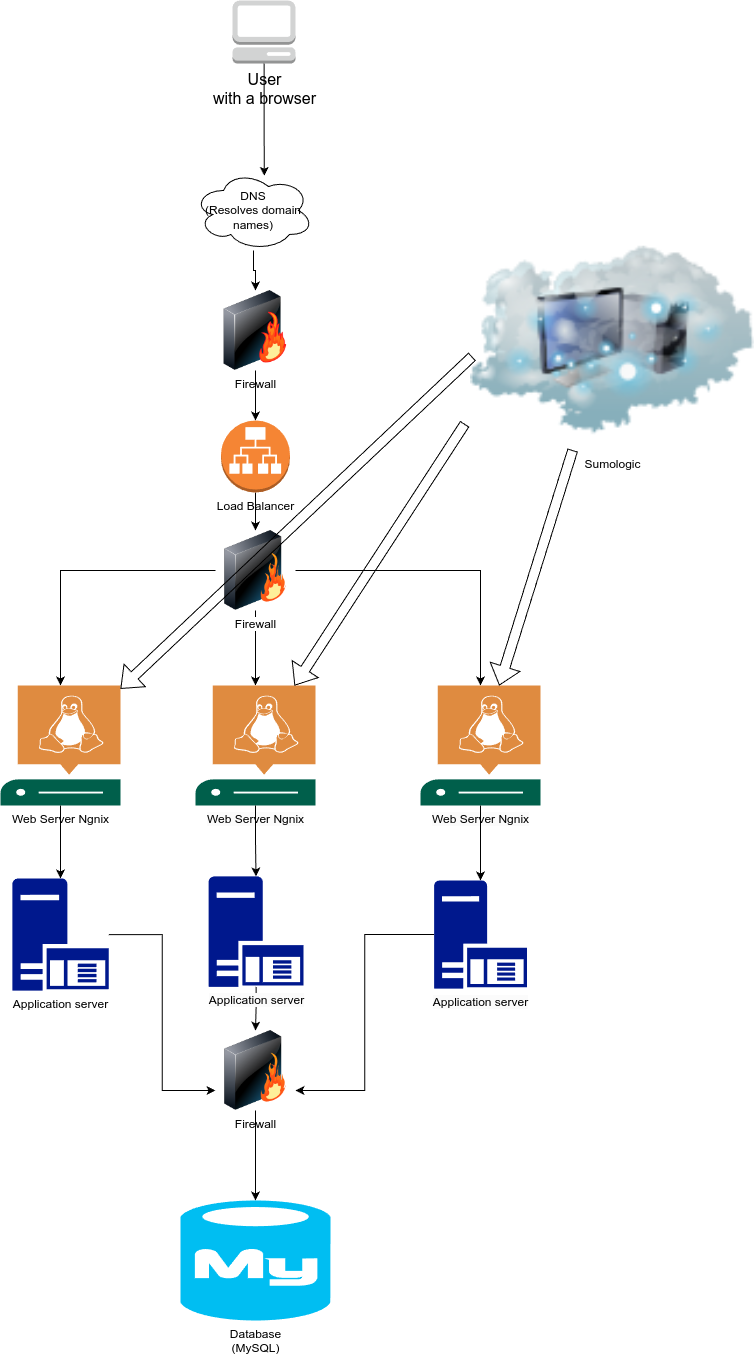

The diagram above was exported from draw.io. Its source (the exported page's mxGraphModel, read from the mxfile embedded in the PNG):
<mxGraphModel dx="1257" dy="1859" grid="1" gridSize="10" guides="1" tooltips="1" connect="1" arrows="1" fold="1" page="1" pageScale="1" pageWidth="850" pageHeight="1100" math="0" shadow="0">
  <root>
    <mxCell id="0" />
    <mxCell id="1" parent="0" />
    <mxCell id="A0ymC_7PCAx6TpZB_iC5-1" value="Firewall" style="image;html=1;image=img/lib/clip_art/networking/Firewall-page1_128x128.png" vertex="1" parent="1">
      <mxGeometry x="385" y="220" width="80" height="80" as="geometry" />
    </mxCell>
    <mxCell id="A0ymC_7PCAx6TpZB_iC5-6" style="edgeStyle=orthogonalEdgeStyle;rounded=0;orthogonalLoop=1;jettySize=auto;html=1;" edge="1" parent="1" source="A0ymC_7PCAx6TpZB_iC5-2" target="A0ymC_7PCAx6TpZB_iC5-5">
      <mxGeometry relative="1" as="geometry" />
    </mxCell>
    <mxCell id="A0ymC_7PCAx6TpZB_iC5-2" value="Load Balancer" style="outlineConnect=0;dashed=0;verticalLabelPosition=bottom;verticalAlign=top;align=center;html=1;shape=mxgraph.aws3.application_load_balancer;fillColor=#F58534;gradientColor=none;" vertex="1" parent="1">
      <mxGeometry x="390.5" y="350" width="69" height="72" as="geometry" />
    </mxCell>
    <mxCell id="A0ymC_7PCAx6TpZB_iC5-3" style="edgeStyle=orthogonalEdgeStyle;rounded=0;orthogonalLoop=1;jettySize=auto;html=1;entryX=0.5;entryY=0;entryDx=0;entryDy=0;entryPerimeter=0;" edge="1" parent="1" source="A0ymC_7PCAx6TpZB_iC5-1" target="A0ymC_7PCAx6TpZB_iC5-2">
      <mxGeometry relative="1" as="geometry" />
    </mxCell>
    <mxCell id="A0ymC_7PCAx6TpZB_iC5-31" style="edgeStyle=orthogonalEdgeStyle;rounded=0;orthogonalLoop=1;jettySize=auto;html=1;" edge="1" parent="1" source="A0ymC_7PCAx6TpZB_iC5-5" target="A0ymC_7PCAx6TpZB_iC5-10">
      <mxGeometry relative="1" as="geometry" />
    </mxCell>
    <mxCell id="A0ymC_7PCAx6TpZB_iC5-32" style="edgeStyle=orthogonalEdgeStyle;rounded=0;orthogonalLoop=1;jettySize=auto;html=1;" edge="1" parent="1" source="A0ymC_7PCAx6TpZB_iC5-5" target="A0ymC_7PCAx6TpZB_iC5-9">
      <mxGeometry relative="1" as="geometry" />
    </mxCell>
    <mxCell id="A0ymC_7PCAx6TpZB_iC5-33" style="edgeStyle=orthogonalEdgeStyle;rounded=0;orthogonalLoop=1;jettySize=auto;html=1;" edge="1" parent="1" source="A0ymC_7PCAx6TpZB_iC5-5" target="A0ymC_7PCAx6TpZB_iC5-8">
      <mxGeometry relative="1" as="geometry" />
    </mxCell>
    <mxCell id="A0ymC_7PCAx6TpZB_iC5-5" value="&lt;span style=&quot;color: rgb(0, 0, 0); font-family: Helvetica; font-size: 12px; font-style: normal; font-variant-ligatures: normal; font-variant-caps: normal; font-weight: 400; letter-spacing: normal; orphans: 2; text-align: center; text-indent: 0px; text-transform: none; widows: 2; word-spacing: 0px; -webkit-text-stroke-width: 0px; white-space: nowrap; background-color: rgb(255, 255, 255); text-decoration-thickness: initial; text-decoration-style: initial; text-decoration-color: initial; display: inline !important; float: none;&quot;&gt;Firewall&lt;/span&gt;" style="image;html=1;image=img/lib/clip_art/networking/Firewall_128x128.png" vertex="1" parent="1">
      <mxGeometry x="385" y="460" width="80" height="80" as="geometry" />
    </mxCell>
    <mxCell id="A0ymC_7PCAx6TpZB_iC5-8" value="Web Server Ngnix" style="sketch=0;pointerEvents=1;shadow=0;dashed=0;html=1;strokeColor=none;fillColor=#005F4B;labelPosition=center;verticalLabelPosition=bottom;verticalAlign=top;align=center;outlineConnect=0;shape=mxgraph.veeam2.linux_server;" vertex="1" parent="1">
      <mxGeometry x="170" y="615" width="120" height="120" as="geometry" />
    </mxCell>
    <mxCell id="A0ymC_7PCAx6TpZB_iC5-9" value="&lt;span style=&quot;color: rgb(0, 0, 0); font-family: Helvetica; font-size: 12px; font-style: normal; font-variant-ligatures: normal; font-variant-caps: normal; font-weight: 400; letter-spacing: normal; orphans: 2; text-align: center; text-indent: 0px; text-transform: none; widows: 2; word-spacing: 0px; -webkit-text-stroke-width: 0px; white-space: nowrap; background-color: rgb(251, 251, 251); text-decoration-thickness: initial; text-decoration-style: initial; text-decoration-color: initial; display: inline !important; float: none;&quot;&gt;Web Server Ngnix&lt;/span&gt;" style="sketch=0;pointerEvents=1;shadow=0;dashed=0;html=1;strokeColor=none;fillColor=#005F4B;labelPosition=center;verticalLabelPosition=bottom;verticalAlign=top;align=center;outlineConnect=0;shape=mxgraph.veeam2.linux_server;" vertex="1" parent="1">
      <mxGeometry x="365" y="615" width="120" height="120" as="geometry" />
    </mxCell>
    <mxCell id="A0ymC_7PCAx6TpZB_iC5-10" value="&lt;span style=&quot;color: rgb(0, 0, 0); font-family: Helvetica; font-size: 12px; font-style: normal; font-variant-ligatures: normal; font-variant-caps: normal; font-weight: 400; letter-spacing: normal; orphans: 2; text-align: center; text-indent: 0px; text-transform: none; widows: 2; word-spacing: 0px; -webkit-text-stroke-width: 0px; white-space: nowrap; background-color: rgb(251, 251, 251); text-decoration-thickness: initial; text-decoration-style: initial; text-decoration-color: initial; display: inline !important; float: none;&quot;&gt;Web Server Ngnix&lt;/span&gt;" style="sketch=0;pointerEvents=1;shadow=0;dashed=0;html=1;strokeColor=none;fillColor=#005F4B;labelPosition=center;verticalLabelPosition=bottom;verticalAlign=top;align=center;outlineConnect=0;shape=mxgraph.veeam2.linux_server;" vertex="1" parent="1">
      <mxGeometry x="590" y="615" width="120" height="120" as="geometry" />
    </mxCell>
    <mxCell id="A0ymC_7PCAx6TpZB_iC5-36" style="edgeStyle=orthogonalEdgeStyle;rounded=0;orthogonalLoop=1;jettySize=auto;html=1;entryX=0;entryY=0.75;entryDx=0;entryDy=0;" edge="1" parent="1" source="A0ymC_7PCAx6TpZB_iC5-17" target="A0ymC_7PCAx6TpZB_iC5-27">
      <mxGeometry relative="1" as="geometry" />
    </mxCell>
    <mxCell id="A0ymC_7PCAx6TpZB_iC5-17" value="Application server" style="sketch=0;aspect=fixed;pointerEvents=1;shadow=0;dashed=0;html=1;strokeColor=none;labelPosition=center;verticalLabelPosition=bottom;verticalAlign=top;align=center;fillColor=#00188D;shape=mxgraph.mscae.enterprise.application_server" vertex="1" parent="1">
      <mxGeometry x="181.75" y="807.9699999999999" width="96.5" height="112.21" as="geometry" />
    </mxCell>
    <mxCell id="A0ymC_7PCAx6TpZB_iC5-35" style="edgeStyle=orthogonalEdgeStyle;rounded=0;orthogonalLoop=1;jettySize=auto;html=1;entryX=0.5;entryY=0;entryDx=0;entryDy=0;" edge="1" parent="1" source="A0ymC_7PCAx6TpZB_iC5-18" target="A0ymC_7PCAx6TpZB_iC5-27">
      <mxGeometry relative="1" as="geometry" />
    </mxCell>
    <mxCell id="A0ymC_7PCAx6TpZB_iC5-18" value="&lt;span style=&quot;color: rgb(0, 0, 0); font-family: Helvetica; font-size: 12px; font-style: normal; font-variant-ligatures: normal; font-variant-caps: normal; font-weight: 400; letter-spacing: normal; orphans: 2; text-align: center; text-indent: 0px; text-transform: none; widows: 2; word-spacing: 0px; -webkit-text-stroke-width: 0px; white-space: nowrap; background-color: rgb(251, 251, 251); text-decoration-thickness: initial; text-decoration-style: initial; text-decoration-color: initial; display: inline !important; float: none;&quot;&gt;Application server&lt;/span&gt;" style="sketch=0;aspect=fixed;pointerEvents=1;shadow=0;dashed=0;html=1;strokeColor=none;labelPosition=center;verticalLabelPosition=bottom;verticalAlign=top;align=center;fillColor=#00188D;shape=mxgraph.mscae.enterprise.application_server" vertex="1" parent="1">
      <mxGeometry x="378" y="805.93" width="95" height="110.47" as="geometry" />
    </mxCell>
    <mxCell id="A0ymC_7PCAx6TpZB_iC5-34" style="edgeStyle=orthogonalEdgeStyle;rounded=0;orthogonalLoop=1;jettySize=auto;html=1;entryX=1;entryY=0.75;entryDx=0;entryDy=0;" edge="1" parent="1" source="A0ymC_7PCAx6TpZB_iC5-19" target="A0ymC_7PCAx6TpZB_iC5-27">
      <mxGeometry relative="1" as="geometry" />
    </mxCell>
    <mxCell id="A0ymC_7PCAx6TpZB_iC5-19" value="&lt;span style=&quot;color: rgb(0, 0, 0); font-family: Helvetica; font-size: 12px; font-style: normal; font-variant-ligatures: normal; font-variant-caps: normal; font-weight: 400; letter-spacing: normal; orphans: 2; text-align: center; text-indent: 0px; text-transform: none; widows: 2; word-spacing: 0px; -webkit-text-stroke-width: 0px; white-space: nowrap; background-color: rgb(251, 251, 251); text-decoration-thickness: initial; text-decoration-style: initial; text-decoration-color: initial; display: inline !important; float: none;&quot;&gt;Application server&lt;/span&gt;" style="sketch=0;aspect=fixed;pointerEvents=1;shadow=0;dashed=0;html=1;strokeColor=none;labelPosition=center;verticalLabelPosition=bottom;verticalAlign=top;align=center;fillColor=#00188D;shape=mxgraph.mscae.enterprise.application_server" vertex="1" parent="1">
      <mxGeometry x="603.5" y="810" width="93" height="108.14" as="geometry" />
    </mxCell>
    <mxCell id="A0ymC_7PCAx6TpZB_iC5-24" style="edgeStyle=orthogonalEdgeStyle;rounded=0;orthogonalLoop=1;jettySize=auto;html=1;entryX=0.5;entryY=0;entryDx=0;entryDy=0;entryPerimeter=0;" edge="1" parent="1" source="A0ymC_7PCAx6TpZB_iC5-10" target="A0ymC_7PCAx6TpZB_iC5-19">
      <mxGeometry relative="1" as="geometry" />
    </mxCell>
    <mxCell id="A0ymC_7PCAx6TpZB_iC5-25" style="edgeStyle=orthogonalEdgeStyle;rounded=0;orthogonalLoop=1;jettySize=auto;html=1;entryX=0.5;entryY=0;entryDx=0;entryDy=0;entryPerimeter=0;" edge="1" parent="1" source="A0ymC_7PCAx6TpZB_iC5-9" target="A0ymC_7PCAx6TpZB_iC5-18">
      <mxGeometry relative="1" as="geometry" />
    </mxCell>
    <mxCell id="A0ymC_7PCAx6TpZB_iC5-26" style="edgeStyle=orthogonalEdgeStyle;rounded=0;orthogonalLoop=1;jettySize=auto;html=1;entryX=0.5;entryY=0;entryDx=0;entryDy=0;entryPerimeter=0;" edge="1" parent="1" source="A0ymC_7PCAx6TpZB_iC5-8" target="A0ymC_7PCAx6TpZB_iC5-17">
      <mxGeometry relative="1" as="geometry" />
    </mxCell>
    <mxCell id="A0ymC_7PCAx6TpZB_iC5-27" value="&lt;span style=&quot;color: rgb(0, 0, 0); font-family: Helvetica; font-size: 12px; font-style: normal; font-variant-ligatures: normal; font-variant-caps: normal; font-weight: 400; letter-spacing: normal; orphans: 2; text-align: center; text-indent: 0px; text-transform: none; widows: 2; word-spacing: 0px; -webkit-text-stroke-width: 0px; white-space: nowrap; background-color: rgb(255, 255, 255); text-decoration-thickness: initial; text-decoration-style: initial; text-decoration-color: initial; display: inline !important; float: none;&quot;&gt;Firewall&lt;/span&gt;" style="image;html=1;image=img/lib/clip_art/networking/Firewall_128x128.png" vertex="1" parent="1">
      <mxGeometry x="385" y="960" width="80" height="80" as="geometry" />
    </mxCell>
    <mxCell id="A0ymC_7PCAx6TpZB_iC5-29" value="Database&lt;div&gt;(MySQL)&lt;/div&gt;" style="verticalLabelPosition=bottom;html=1;verticalAlign=top;align=center;strokeColor=none;fillColor=#00BEF2;shape=mxgraph.azure.mysql_database;" vertex="1" parent="1">
      <mxGeometry x="350" y="1130" width="150" height="120" as="geometry" />
    </mxCell>
    <mxCell id="A0ymC_7PCAx6TpZB_iC5-37" style="edgeStyle=orthogonalEdgeStyle;rounded=0;orthogonalLoop=1;jettySize=auto;html=1;entryX=0.5;entryY=0;entryDx=0;entryDy=0;entryPerimeter=0;" edge="1" parent="1" source="A0ymC_7PCAx6TpZB_iC5-27" target="A0ymC_7PCAx6TpZB_iC5-29">
      <mxGeometry relative="1" as="geometry" />
    </mxCell>
    <mxCell id="A0ymC_7PCAx6TpZB_iC5-38" value="&lt;font style=&quot;font-size: 16px;&quot;&gt;User&lt;/font&gt;&lt;div style=&quot;font-size: 16px;&quot;&gt;&lt;font style=&quot;font-size: 16px;&quot;&gt;with a browser&lt;/font&gt;&lt;/div&gt;" style="outlineConnect=0;dashed=0;verticalLabelPosition=bottom;verticalAlign=top;align=center;html=1;shape=mxgraph.aws3.management_console;fillColor=#D2D3D3;gradientColor=none;" vertex="1" parent="1">
      <mxGeometry x="402" y="-70" width="63" height="63" as="geometry" />
    </mxCell>
    <mxCell id="A0ymC_7PCAx6TpZB_iC5-48" style="edgeStyle=orthogonalEdgeStyle;rounded=0;orthogonalLoop=1;jettySize=auto;html=1;entryX=0.5;entryY=0;entryDx=0;entryDy=0;" edge="1" parent="1" source="A0ymC_7PCAx6TpZB_iC5-39" target="A0ymC_7PCAx6TpZB_iC5-1">
      <mxGeometry relative="1" as="geometry" />
    </mxCell>
    <mxCell id="A0ymC_7PCAx6TpZB_iC5-39" value="DNS&lt;div&gt;(Resolves domain names)&lt;/div&gt;" style="ellipse;shape=cloud;whiteSpace=wrap;html=1;" vertex="1" parent="1">
      <mxGeometry x="363" y="100" width="120" height="80" as="geometry" />
    </mxCell>
    <mxCell id="A0ymC_7PCAx6TpZB_iC5-40" value="Sumologic" style="image;html=1;image=img/lib/clip_art/networking/Cloud_Computer_128x128.png" vertex="1" parent="1">
      <mxGeometry x="640" y="160" width="284" height="220" as="geometry" />
    </mxCell>
    <mxCell id="A0ymC_7PCAx6TpZB_iC5-44" value="" style="shape=flexArrow;endArrow=classic;html=1;rounded=0;exitX=0.006;exitY=0.573;exitDx=0;exitDy=0;exitPerimeter=0;" edge="1" parent="1" source="A0ymC_7PCAx6TpZB_iC5-40" target="A0ymC_7PCAx6TpZB_iC5-8">
      <mxGeometry width="50" height="50" relative="1" as="geometry">
        <mxPoint x="500" y="520" as="sourcePoint" />
        <mxPoint x="550" y="470" as="targetPoint" />
      </mxGeometry>
    </mxCell>
    <mxCell id="A0ymC_7PCAx6TpZB_iC5-45" value="" style="shape=flexArrow;endArrow=classic;html=1;rounded=0;exitX=-0.02;exitY=0.879;exitDx=0;exitDy=0;exitPerimeter=0;" edge="1" parent="1" source="A0ymC_7PCAx6TpZB_iC5-40" target="A0ymC_7PCAx6TpZB_iC5-9">
      <mxGeometry width="50" height="50" relative="1" as="geometry">
        <mxPoint x="794" y="330" as="sourcePoint" />
        <mxPoint x="402" y="631" as="targetPoint" />
      </mxGeometry>
    </mxCell>
    <mxCell id="A0ymC_7PCAx6TpZB_iC5-46" value="" style="shape=flexArrow;endArrow=classic;html=1;rounded=0;exitX=0.36;exitY=0.998;exitDx=0;exitDy=0;exitPerimeter=0;" edge="1" parent="1" source="A0ymC_7PCAx6TpZB_iC5-40" target="A0ymC_7PCAx6TpZB_iC5-10">
      <mxGeometry width="50" height="50" relative="1" as="geometry">
        <mxPoint x="702" y="348" as="sourcePoint" />
        <mxPoint x="310" y="649" as="targetPoint" />
      </mxGeometry>
    </mxCell>
    <mxCell id="A0ymC_7PCAx6TpZB_iC5-47" style="edgeStyle=orthogonalEdgeStyle;rounded=0;orthogonalLoop=1;jettySize=auto;html=1;entryX=0.59;entryY=0.066;entryDx=0;entryDy=0;entryPerimeter=0;" edge="1" parent="1" source="A0ymC_7PCAx6TpZB_iC5-38" target="A0ymC_7PCAx6TpZB_iC5-39">
      <mxGeometry relative="1" as="geometry" />
    </mxCell>
  </root>
</mxGraphModel>